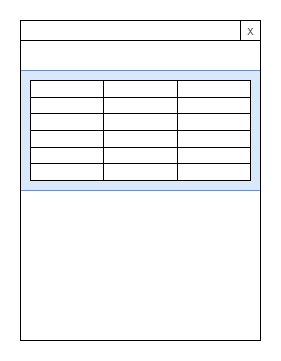

The diagram above was exported from draw.io. Its source (the exported page's mxGraphModel, read from the mxfile embedded in the PNG):
<mxGraphModel dx="1086" dy="806" grid="1" gridSize="10" guides="1" tooltips="1" connect="1" arrows="1" fold="1" page="1" pageScale="1" pageWidth="827" pageHeight="1169" math="0" shadow="0">
  <root>
    <mxCell id="0" />
    <mxCell id="1" parent="0" />
    <mxCell id="2" value="" style="rounded=0;whiteSpace=wrap;html=1;fillColor=#dae8fc;strokeColor=#6c8ebf;" vertex="1" parent="1">
      <mxGeometry x="160" y="70" width="240" height="120" as="geometry" />
    </mxCell>
    <mxCell id="3" value="" style="rounded=0;whiteSpace=wrap;html=1;fillColor=none;" vertex="1" parent="1">
      <mxGeometry x="160" y="40" width="240" height="300" as="geometry" />
    </mxCell>
    <mxCell id="4" value="" style="rounded=0;whiteSpace=wrap;html=1;" vertex="1" parent="1">
      <mxGeometry x="160" y="20" width="220" height="20" as="geometry" />
    </mxCell>
    <mxCell id="5" value="" style="rounded=0;whiteSpace=wrap;html=1;" vertex="1" parent="1">
      <mxGeometry x="380" y="20" width="20" height="20" as="geometry" />
    </mxCell>
    <mxCell id="6" value="x" style="text;html=1;align=center;verticalAlign=middle;resizable=0;points=[];autosize=1;" vertex="1" parent="1">
      <mxGeometry x="380" y="20" width="20" height="20" as="geometry" />
    </mxCell>
    <mxCell id="7" value="" style="shape=table;html=1;whiteSpace=wrap;startSize=0;container=1;collapsible=0;childLayout=tableLayout;" vertex="1" parent="1">
      <mxGeometry x="170" y="80" width="220" height="100" as="geometry" />
    </mxCell>
    <mxCell id="8" value="" style="shape=partialRectangle;html=1;whiteSpace=wrap;collapsible=0;dropTarget=0;pointerEvents=0;fillColor=none;top=0;left=0;bottom=0;right=0;points=[[0,0.5],[1,0.5]];portConstraint=eastwest;" vertex="1" parent="7">
      <mxGeometry width="220" height="17" as="geometry" />
    </mxCell>
    <mxCell id="9" value="" style="shape=partialRectangle;html=1;whiteSpace=wrap;connectable=0;fillColor=none;top=0;left=0;bottom=0;right=0;overflow=hidden;" vertex="1" parent="8">
      <mxGeometry width="73" height="17" as="geometry" />
    </mxCell>
    <mxCell id="10" value="" style="shape=partialRectangle;html=1;whiteSpace=wrap;connectable=0;fillColor=none;top=0;left=0;bottom=0;right=0;overflow=hidden;" vertex="1" parent="8">
      <mxGeometry x="73" width="74" height="17" as="geometry" />
    </mxCell>
    <mxCell id="11" value="" style="shape=partialRectangle;html=1;whiteSpace=wrap;connectable=0;fillColor=none;top=0;left=0;bottom=0;right=0;overflow=hidden;" vertex="1" parent="8">
      <mxGeometry x="147" width="73" height="17" as="geometry" />
    </mxCell>
    <mxCell id="12" value="" style="shape=partialRectangle;html=1;whiteSpace=wrap;collapsible=0;dropTarget=0;pointerEvents=0;fillColor=none;top=0;left=0;bottom=0;right=0;points=[[0,0.5],[1,0.5]];portConstraint=eastwest;" vertex="1" parent="7">
      <mxGeometry y="17" width="220" height="16" as="geometry" />
    </mxCell>
    <mxCell id="13" value="" style="shape=partialRectangle;html=1;whiteSpace=wrap;connectable=0;fillColor=none;top=0;left=0;bottom=0;right=0;overflow=hidden;" vertex="1" parent="12">
      <mxGeometry width="73" height="16" as="geometry" />
    </mxCell>
    <mxCell id="14" value="" style="shape=partialRectangle;html=1;whiteSpace=wrap;connectable=0;fillColor=none;top=0;left=0;bottom=0;right=0;overflow=hidden;" vertex="1" parent="12">
      <mxGeometry x="73" width="74" height="16" as="geometry" />
    </mxCell>
    <mxCell id="15" value="" style="shape=partialRectangle;html=1;whiteSpace=wrap;connectable=0;fillColor=none;top=0;left=0;bottom=0;right=0;overflow=hidden;" vertex="1" parent="12">
      <mxGeometry x="147" width="73" height="16" as="geometry" />
    </mxCell>
    <mxCell id="16" value="" style="shape=partialRectangle;html=1;whiteSpace=wrap;collapsible=0;dropTarget=0;pointerEvents=0;fillColor=none;top=0;left=0;bottom=0;right=0;points=[[0,0.5],[1,0.5]];portConstraint=eastwest;" vertex="1" parent="7">
      <mxGeometry y="33" width="220" height="17" as="geometry" />
    </mxCell>
    <mxCell id="17" value="" style="shape=partialRectangle;html=1;whiteSpace=wrap;connectable=0;fillColor=none;top=0;left=0;bottom=0;right=0;overflow=hidden;" vertex="1" parent="16">
      <mxGeometry width="73" height="17" as="geometry" />
    </mxCell>
    <mxCell id="18" value="" style="shape=partialRectangle;html=1;whiteSpace=wrap;connectable=0;fillColor=none;top=0;left=0;bottom=0;right=0;overflow=hidden;" vertex="1" parent="16">
      <mxGeometry x="73" width="74" height="17" as="geometry" />
    </mxCell>
    <mxCell id="19" value="" style="shape=partialRectangle;html=1;whiteSpace=wrap;connectable=0;fillColor=none;top=0;left=0;bottom=0;right=0;overflow=hidden;" vertex="1" parent="16">
      <mxGeometry x="147" width="73" height="17" as="geometry" />
    </mxCell>
    <mxCell id="20" value="" style="shape=partialRectangle;html=1;whiteSpace=wrap;collapsible=0;dropTarget=0;pointerEvents=0;fillColor=none;top=0;left=0;bottom=0;right=0;points=[[0,0.5],[1,0.5]];portConstraint=eastwest;" vertex="1" parent="7">
      <mxGeometry y="50" width="220" height="17" as="geometry" />
    </mxCell>
    <mxCell id="21" value="" style="shape=partialRectangle;html=1;whiteSpace=wrap;connectable=0;fillColor=none;top=0;left=0;bottom=0;right=0;overflow=hidden;" vertex="1" parent="20">
      <mxGeometry width="73" height="17" as="geometry" />
    </mxCell>
    <mxCell id="22" value="" style="shape=partialRectangle;html=1;whiteSpace=wrap;connectable=0;fillColor=none;top=0;left=0;bottom=0;right=0;overflow=hidden;" vertex="1" parent="20">
      <mxGeometry x="73" width="74" height="17" as="geometry" />
    </mxCell>
    <mxCell id="23" value="" style="shape=partialRectangle;html=1;whiteSpace=wrap;connectable=0;fillColor=none;top=0;left=0;bottom=0;right=0;overflow=hidden;" vertex="1" parent="20">
      <mxGeometry x="147" width="73" height="17" as="geometry" />
    </mxCell>
    <mxCell id="24" value="" style="shape=partialRectangle;html=1;whiteSpace=wrap;collapsible=0;dropTarget=0;pointerEvents=0;fillColor=none;top=0;left=0;bottom=0;right=0;points=[[0,0.5],[1,0.5]];portConstraint=eastwest;" vertex="1" parent="7">
      <mxGeometry y="67" width="220" height="16" as="geometry" />
    </mxCell>
    <mxCell id="25" value="" style="shape=partialRectangle;html=1;whiteSpace=wrap;connectable=0;fillColor=none;top=0;left=0;bottom=0;right=0;overflow=hidden;" vertex="1" parent="24">
      <mxGeometry width="73" height="16" as="geometry" />
    </mxCell>
    <mxCell id="26" value="" style="shape=partialRectangle;html=1;whiteSpace=wrap;connectable=0;fillColor=none;top=0;left=0;bottom=0;right=0;overflow=hidden;" vertex="1" parent="24">
      <mxGeometry x="73" width="74" height="16" as="geometry" />
    </mxCell>
    <mxCell id="27" value="" style="shape=partialRectangle;html=1;whiteSpace=wrap;connectable=0;fillColor=none;top=0;left=0;bottom=0;right=0;overflow=hidden;" vertex="1" parent="24">
      <mxGeometry x="147" width="73" height="16" as="geometry" />
    </mxCell>
    <mxCell id="28" value="" style="shape=partialRectangle;html=1;whiteSpace=wrap;collapsible=0;dropTarget=0;pointerEvents=0;fillColor=none;top=0;left=0;bottom=0;right=0;points=[[0,0.5],[1,0.5]];portConstraint=eastwest;" vertex="1" parent="7">
      <mxGeometry y="83" width="220" height="17" as="geometry" />
    </mxCell>
    <mxCell id="29" value="" style="shape=partialRectangle;html=1;whiteSpace=wrap;connectable=0;fillColor=none;top=0;left=0;bottom=0;right=0;overflow=hidden;" vertex="1" parent="28">
      <mxGeometry width="73" height="17" as="geometry" />
    </mxCell>
    <mxCell id="30" value="" style="shape=partialRectangle;html=1;whiteSpace=wrap;connectable=0;fillColor=none;top=0;left=0;bottom=0;right=0;overflow=hidden;" vertex="1" parent="28">
      <mxGeometry x="73" width="74" height="17" as="geometry" />
    </mxCell>
    <mxCell id="31" value="" style="shape=partialRectangle;html=1;whiteSpace=wrap;connectable=0;fillColor=none;top=0;left=0;bottom=0;right=0;overflow=hidden;" vertex="1" parent="28">
      <mxGeometry x="147" width="73" height="17" as="geometry" />
    </mxCell>
  </root>
</mxGraphModel>